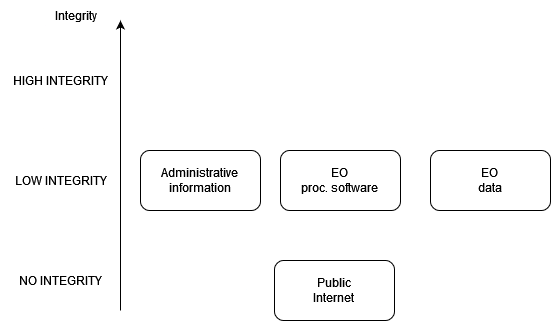

The diagram above was exported from draw.io. Its source (the exported page's mxGraphModel, read from the mxfile embedded in the PNG):
<mxGraphModel dx="1434" dy="820" grid="1" gridSize="10" guides="1" tooltips="1" connect="1" arrows="1" fold="1" page="1" pageScale="1" pageWidth="827" pageHeight="1169" math="0" shadow="0">
  <root>
    <mxCell id="0" />
    <mxCell id="1" parent="0" />
    <mxCell id="KCLePNt4XLWXn2spC4d1-1" value="&lt;div&gt;EO&lt;/div&gt;&lt;div&gt;proc. software&lt;br&gt;&lt;/div&gt;" style="rounded=1;whiteSpace=wrap;html=1;" parent="1" vertex="1">
      <mxGeometry x="360" y="170" width="120" height="60" as="geometry" />
    </mxCell>
    <mxCell id="KCLePNt4XLWXn2spC4d1-2" value="&lt;div&gt;EO&lt;/div&gt;&lt;div&gt;data&lt;br&gt;&lt;/div&gt;" style="rounded=1;whiteSpace=wrap;html=1;" parent="1" vertex="1">
      <mxGeometry x="510" y="170" width="120" height="60" as="geometry" />
    </mxCell>
    <mxCell id="KCLePNt4XLWXn2spC4d1-3" value="Administrative&lt;br&gt;information" style="rounded=1;whiteSpace=wrap;html=1;" parent="1" vertex="1">
      <mxGeometry x="220" y="170" width="120" height="60" as="geometry" />
    </mxCell>
    <mxCell id="KCLePNt4XLWXn2spC4d1-4" value="&lt;div&gt;Public&lt;/div&gt;&lt;div&gt;Internet&lt;br&gt;&lt;/div&gt;" style="rounded=1;whiteSpace=wrap;html=1;" parent="1" vertex="1">
      <mxGeometry x="354" y="280" width="120" height="60" as="geometry" />
    </mxCell>
    <mxCell id="KCLePNt4XLWXn2spC4d1-5" value="" style="endArrow=classic;html=1;rounded=0;" parent="1" edge="1">
      <mxGeometry width="50" height="50" relative="1" as="geometry">
        <mxPoint x="200" y="330" as="sourcePoint" />
        <mxPoint x="200" y="40" as="targetPoint" />
      </mxGeometry>
    </mxCell>
    <mxCell id="KCLePNt4XLWXn2spC4d1-6" value="Integrity" style="text;html=1;align=center;verticalAlign=middle;resizable=0;points=[];autosize=1;strokeColor=none;fillColor=none;" parent="1" vertex="1">
      <mxGeometry x="120" y="20" width="70" height="30" as="geometry" />
    </mxCell>
    <mxCell id="KCLePNt4XLWXn2spC4d1-7" value="HIGH INTEGRITY" style="text;html=1;align=center;verticalAlign=middle;resizable=0;points=[];autosize=1;strokeColor=none;fillColor=none;" parent="1" vertex="1">
      <mxGeometry x="80" y="85" width="120" height="30" as="geometry" />
    </mxCell>
    <mxCell id="KCLePNt4XLWXn2spC4d1-8" value="LOW INTEGRITY" style="text;html=1;align=center;verticalAlign=middle;resizable=0;points=[];autosize=1;strokeColor=none;fillColor=none;" parent="1" vertex="1">
      <mxGeometry x="80" y="185" width="120" height="30" as="geometry" />
    </mxCell>
    <mxCell id="KCLePNt4XLWXn2spC4d1-9" value="NO INTEGRITY" style="text;html=1;align=center;verticalAlign=middle;resizable=0;points=[];autosize=1;strokeColor=none;fillColor=none;" parent="1" vertex="1">
      <mxGeometry x="85" y="285" width="110" height="30" as="geometry" />
    </mxCell>
  </root>
</mxGraphModel>